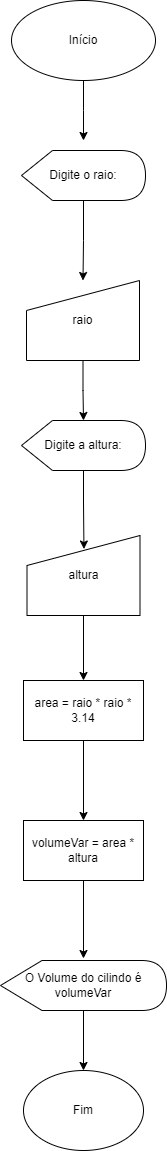

The diagram above was exported from draw.io. Its source (the exported page's mxGraphModel, read from the mxfile embedded in the PNG):
<mxGraphModel dx="1434" dy="772" grid="1" gridSize="10" guides="1" tooltips="1" connect="1" arrows="1" fold="1" page="1" pageScale="1" pageWidth="827" pageHeight="1169" math="0" shadow="0">
  <root>
    <mxCell id="0" />
    <mxCell id="1" parent="0" />
    <mxCell id="mgLpkF7bH-RKWQhJxB5a-6" style="edgeStyle=orthogonalEdgeStyle;rounded=0;orthogonalLoop=1;jettySize=auto;html=1;" edge="1" parent="1" source="mgLpkF7bH-RKWQhJxB5a-1">
      <mxGeometry relative="1" as="geometry">
        <mxPoint x="414" y="150" as="targetPoint" />
      </mxGeometry>
    </mxCell>
    <mxCell id="mgLpkF7bH-RKWQhJxB5a-1" value="Início" style="ellipse;whiteSpace=wrap;html=1;" vertex="1" parent="1">
      <mxGeometry x="342" y="10" width="144" height="80" as="geometry" />
    </mxCell>
    <mxCell id="mgLpkF7bH-RKWQhJxB5a-7" style="edgeStyle=orthogonalEdgeStyle;rounded=0;orthogonalLoop=1;jettySize=auto;html=1;" edge="1" parent="1" source="mgLpkF7bH-RKWQhJxB5a-2" target="mgLpkF7bH-RKWQhJxB5a-3">
      <mxGeometry relative="1" as="geometry" />
    </mxCell>
    <mxCell id="mgLpkF7bH-RKWQhJxB5a-2" value="Digite o raio:" style="shape=display;whiteSpace=wrap;html=1;" vertex="1" parent="1">
      <mxGeometry x="352" y="160" width="124" height="50" as="geometry" />
    </mxCell>
    <mxCell id="mgLpkF7bH-RKWQhJxB5a-8" style="edgeStyle=orthogonalEdgeStyle;rounded=0;orthogonalLoop=1;jettySize=auto;html=1;" edge="1" parent="1" source="mgLpkF7bH-RKWQhJxB5a-3" target="mgLpkF7bH-RKWQhJxB5a-4">
      <mxGeometry relative="1" as="geometry" />
    </mxCell>
    <mxCell id="mgLpkF7bH-RKWQhJxB5a-3" value="raio" style="shape=manualInput;whiteSpace=wrap;html=1;" vertex="1" parent="1">
      <mxGeometry x="357" y="290" width="113" height="80" as="geometry" />
    </mxCell>
    <mxCell id="mgLpkF7bH-RKWQhJxB5a-4" value="Digite a altura:" style="shape=display;whiteSpace=wrap;html=1;" vertex="1" parent="1">
      <mxGeometry x="352" y="430" width="124" height="50" as="geometry" />
    </mxCell>
    <mxCell id="mgLpkF7bH-RKWQhJxB5a-12" value="" style="edgeStyle=orthogonalEdgeStyle;rounded=0;orthogonalLoop=1;jettySize=auto;html=1;" edge="1" parent="1" source="mgLpkF7bH-RKWQhJxB5a-5" target="mgLpkF7bH-RKWQhJxB5a-11">
      <mxGeometry relative="1" as="geometry" />
    </mxCell>
    <mxCell id="mgLpkF7bH-RKWQhJxB5a-5" value="altura" style="shape=manualInput;whiteSpace=wrap;html=1;" vertex="1" parent="1">
      <mxGeometry x="357.5" y="545" width="113" height="80" as="geometry" />
    </mxCell>
    <mxCell id="mgLpkF7bH-RKWQhJxB5a-9" style="edgeStyle=orthogonalEdgeStyle;rounded=0;orthogonalLoop=1;jettySize=auto;html=1;entryX=0.504;entryY=0.169;entryDx=0;entryDy=0;entryPerimeter=0;" edge="1" parent="1" source="mgLpkF7bH-RKWQhJxB5a-4" target="mgLpkF7bH-RKWQhJxB5a-5">
      <mxGeometry relative="1" as="geometry" />
    </mxCell>
    <mxCell id="mgLpkF7bH-RKWQhJxB5a-14" value="" style="edgeStyle=orthogonalEdgeStyle;rounded=0;orthogonalLoop=1;jettySize=auto;html=1;" edge="1" parent="1" source="mgLpkF7bH-RKWQhJxB5a-11" target="mgLpkF7bH-RKWQhJxB5a-13">
      <mxGeometry relative="1" as="geometry" />
    </mxCell>
    <mxCell id="mgLpkF7bH-RKWQhJxB5a-11" value="area = raio * raio * 3.14" style="whiteSpace=wrap;html=1;" vertex="1" parent="1">
      <mxGeometry x="354" y="690" width="120" height="60" as="geometry" />
    </mxCell>
    <mxCell id="mgLpkF7bH-RKWQhJxB5a-13" value="volumeVar = area * altura" style="whiteSpace=wrap;html=1;" vertex="1" parent="1">
      <mxGeometry x="354" y="830" width="120" height="60" as="geometry" />
    </mxCell>
    <mxCell id="mgLpkF7bH-RKWQhJxB5a-21" style="edgeStyle=orthogonalEdgeStyle;rounded=0;orthogonalLoop=1;jettySize=auto;html=1;entryX=0.5;entryY=0;entryDx=0;entryDy=0;" edge="1" parent="1" source="mgLpkF7bH-RKWQhJxB5a-17" target="mgLpkF7bH-RKWQhJxB5a-20">
      <mxGeometry relative="1" as="geometry" />
    </mxCell>
    <mxCell id="mgLpkF7bH-RKWQhJxB5a-17" value="O Volume do cilindo é volumeVar" style="shape=display;whiteSpace=wrap;html=1;" vertex="1" parent="1">
      <mxGeometry x="331" y="970" width="166" height="50" as="geometry" />
    </mxCell>
    <mxCell id="mgLpkF7bH-RKWQhJxB5a-19" style="edgeStyle=orthogonalEdgeStyle;rounded=0;orthogonalLoop=1;jettySize=auto;html=1;entryX=0.5;entryY=-0.04;entryDx=0;entryDy=0;entryPerimeter=0;" edge="1" parent="1" source="mgLpkF7bH-RKWQhJxB5a-13" target="mgLpkF7bH-RKWQhJxB5a-17">
      <mxGeometry relative="1" as="geometry" />
    </mxCell>
    <mxCell id="mgLpkF7bH-RKWQhJxB5a-20" value="Fim" style="ellipse;whiteSpace=wrap;html=1;" vertex="1" parent="1">
      <mxGeometry x="354" y="1080" width="120" height="80" as="geometry" />
    </mxCell>
  </root>
</mxGraphModel>